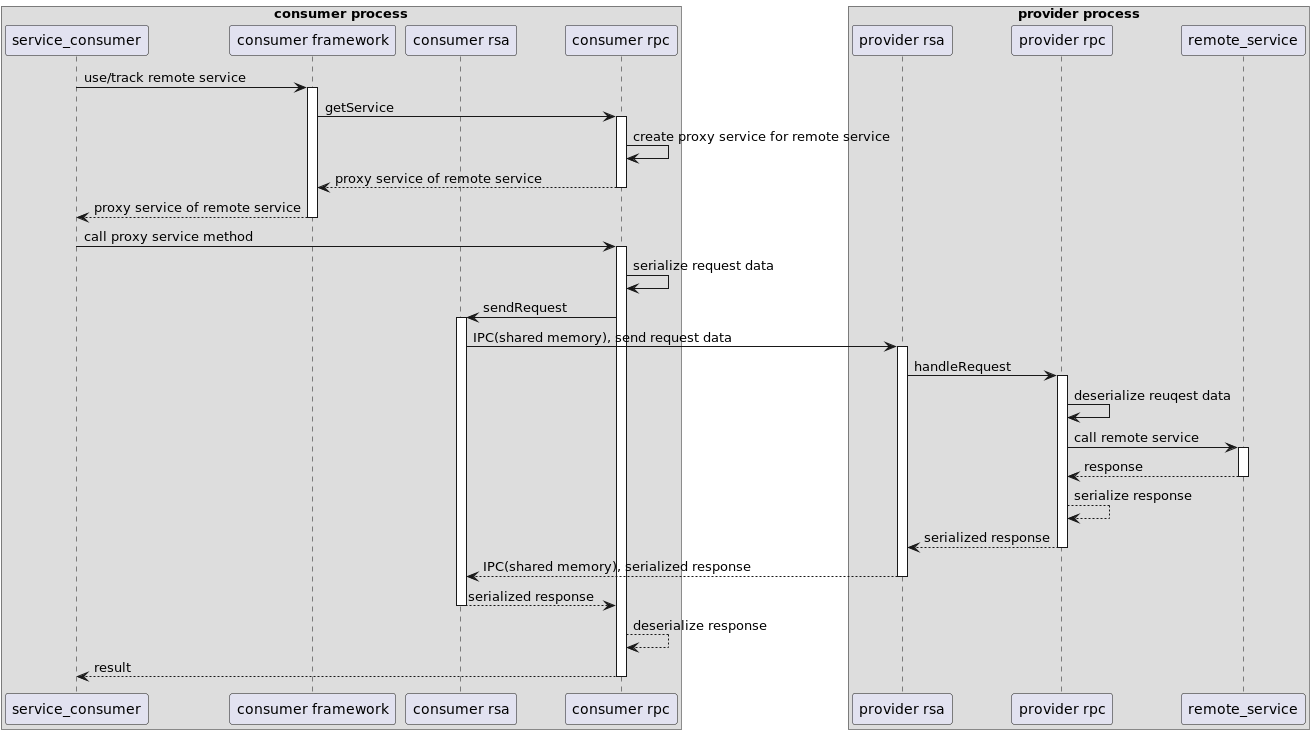

The diagram above was rendered by PlantUML. Its source (embedded in the PNG):
@startuml
box "consumer process"
participant service_consumer
participant c_framework as "consumer framework"
participant c_rsa as "consumer rsa"
participant c_rpc as "consumer rpc"
end box

box "provider process"
participant p_rsa as "provider rsa"
participant p_rpc as "provider rpc"
participant remote_service
end box

service_consumer->c_framework ++:use/track remote service
c_framework->c_rpc ++:getService
c_rpc->c_rpc:create proxy service for remote service
return proxy service of remote service
return proxy service of remote service

service_consumer -> c_rpc ++: call proxy service method
c_rpc -> c_rpc: serialize request data
c_rpc -> c_rsa++: sendRequest
c_rsa  -> p_rsa++: IPC(shared memory), send request data

p_rsa->p_rpc++:handleRequest
p_rpc->p_rpc:deserialize reuqest data
p_rpc->remote_service++: call remote service
return response
p_rpc-->p_rpc:serialize response
return serialized response
return IPC(shared memory), serialized response
return serialized response
c_rpc --> c_rpc: deserialize response
return result
@enduml